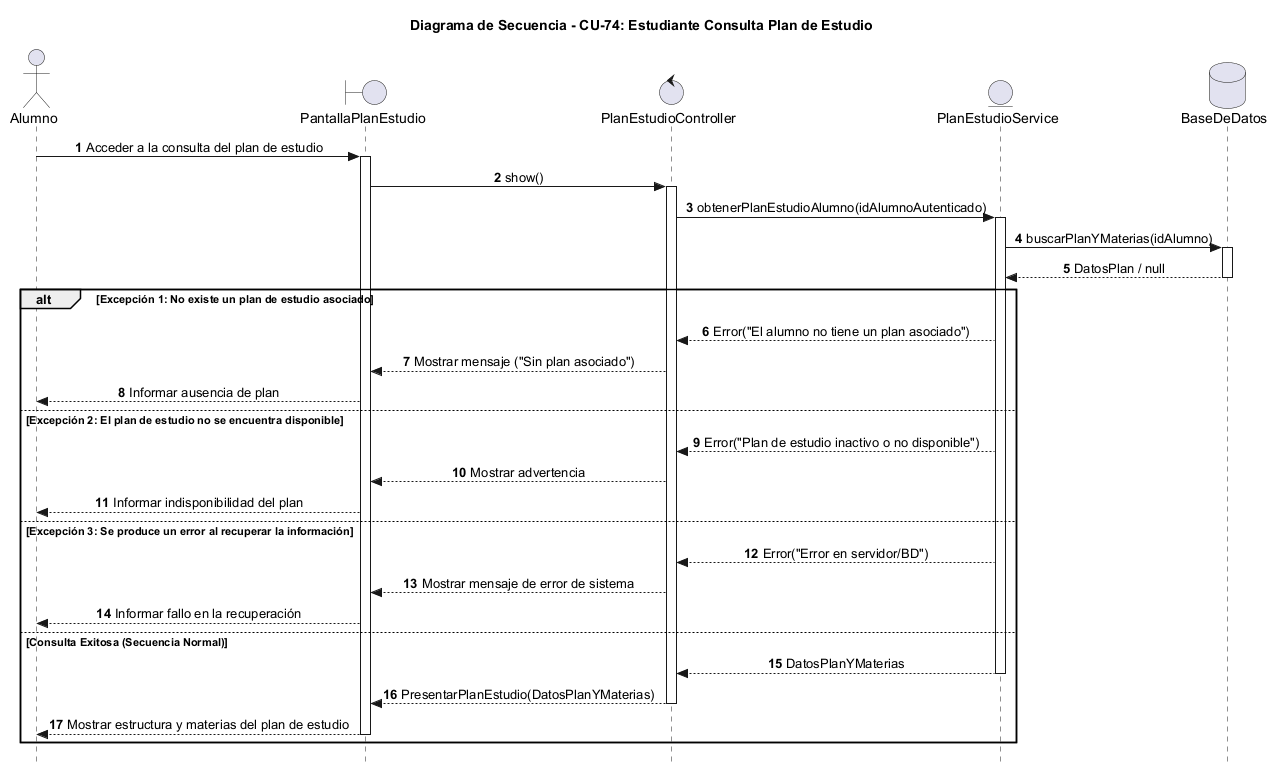

The diagram above was rendered by PlantUML. Its source (embedded in the PNG):
@startuml
autonumber
skinparam Style strictuml
skinparam SequenceMessageAlignment center

actor "Alumno" as Alumno
boundary "PantallaPlanEstudio" as Vista
control "PlanEstudioController" as Ctrl
entity "PlanEstudioService" as Service
database "BaseDeDatos" as BD

title Diagrama de Secuencia - CU-74: Estudiante Consulta Plan de Estudio

Alumno -> Vista : Acceder a la consulta del plan de estudio
activate Vista
Vista -> Ctrl : show()
activate Ctrl

Ctrl -> Service : obtenerPlanEstudioAlumno(idAlumnoAutenticado)
activate Service
Service -> BD : buscarPlanYMaterias(idAlumno)
activate BD
BD --> Service : DatosPlan / null
deactivate BD

alt Excepción 1: No existe un plan de estudio asociado
    Service --> Ctrl : Error("El alumno no tiene un plan asociado")
    Ctrl --> Vista : Mostrar mensaje ("Sin plan asociado")
    Vista --> Alumno : Informar ausencia de plan
else Excepción 2: El plan de estudio no se encuentra disponible
    Service --> Ctrl : Error("Plan de estudio inactivo o no disponible")
    Ctrl --> Vista : Mostrar advertencia
    Vista --> Alumno : Informar indisponibilidad del plan
else Excepción 3: Se produce un error al recuperar la información
    Service --> Ctrl : Error("Error en servidor/BD")
    Ctrl --> Vista : Mostrar mensaje de error de sistema
    Vista --> Alumno : Informar fallo en la recuperación
else Consulta Exitosa (Secuencia Normal)
    Service --> Ctrl : DatosPlanYMaterias
    deactivate Service
    Ctrl --> Vista : PresentarPlanEstudio(DatosPlanYMaterias)
    deactivate Ctrl
    Vista --> Alumno : Mostrar estructura y materias del plan de estudio
    deactivate Vista
end

@enduml